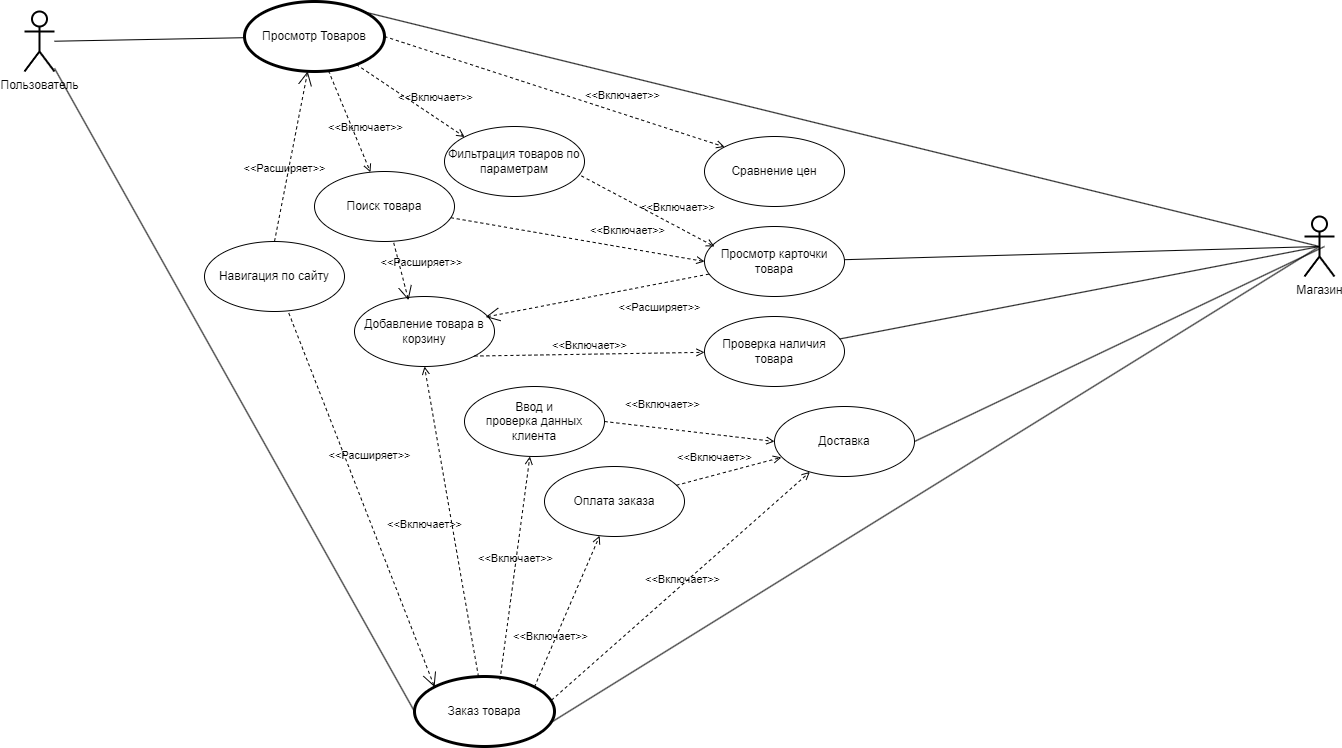

The diagram above was exported from draw.io. Its source (the exported page's mxGraphModel, read from the mxfile embedded in the PNG):
<mxGraphModel dx="1668" dy="974" grid="1" gridSize="10" guides="1" tooltips="1" connect="1" arrows="1" fold="1" page="1" pageScale="1" pageWidth="827" pageHeight="1169" math="0" shadow="0">
  <root>
    <mxCell id="0" />
    <mxCell id="1" parent="0" />
    <mxCell id="NHqDKql3T2KAeo5rcSz0-8" style="rounded=0;orthogonalLoop=1;jettySize=auto;html=1;endArrow=none;endFill=0;" parent="1" source="NHqDKql3T2KAeo5rcSz0-6" edge="1" target="r6cvFmEh96wZIC5UqGEE-2">
      <mxGeometry relative="1" as="geometry">
        <mxPoint x="310" y="95" as="targetPoint" />
      </mxGeometry>
    </mxCell>
    <mxCell id="NHqDKql3T2KAeo5rcSz0-21" style="rounded=0;orthogonalLoop=1;jettySize=auto;html=1;endArrow=none;endFill=0;entryX=0;entryY=0.5;entryDx=0;entryDy=0;" parent="1" source="NHqDKql3T2KAeo5rcSz0-6" target="NHqDKql3T2KAeo5rcSz0-18" edge="1">
      <mxGeometry relative="1" as="geometry" />
    </mxCell>
    <mxCell id="NHqDKql3T2KAeo5rcSz0-6" value="Пользователь" style="shape=umlActor;verticalLabelPosition=bottom;verticalAlign=top;html=1;strokeWidth=2;" parent="1" vertex="1">
      <mxGeometry x="60" y="65" width="30" height="60" as="geometry" />
    </mxCell>
    <mxCell id="NHqDKql3T2KAeo5rcSz0-12" value="Добавление товара в корзину" style="ellipse;whiteSpace=wrap;html=1;" parent="1" vertex="1">
      <mxGeometry x="390" y="350" width="140" height="70" as="geometry" />
    </mxCell>
    <mxCell id="NHqDKql3T2KAeo5rcSz0-13" value="Проверка наличия товара" style="ellipse;whiteSpace=wrap;html=1;" parent="1" vertex="1">
      <mxGeometry x="740" y="370" width="140" height="70" as="geometry" />
    </mxCell>
    <mxCell id="r6cvFmEh96wZIC5UqGEE-22" style="rounded=0;orthogonalLoop=1;jettySize=auto;html=1;entryX=0.5;entryY=0.5;entryDx=0;entryDy=0;entryPerimeter=0;endArrow=none;endFill=0;" edge="1" parent="1" target="r6cvFmEh96wZIC5UqGEE-3">
      <mxGeometry relative="1" as="geometry">
        <mxPoint x="580" y="780" as="sourcePoint" />
      </mxGeometry>
    </mxCell>
    <mxCell id="NHqDKql3T2KAeo5rcSz0-18" value="Заказ товара" style="ellipse;whiteSpace=wrap;html=1;strokeWidth=3;" parent="1" vertex="1">
      <mxGeometry x="450" y="730" width="140" height="70" as="geometry" />
    </mxCell>
    <mxCell id="NHqDKql3T2KAeo5rcSz0-19" value="Доставка" style="ellipse;whiteSpace=wrap;html=1;" parent="1" vertex="1">
      <mxGeometry x="810" y="460" width="140" height="70" as="geometry" />
    </mxCell>
    <mxCell id="NHqDKql3T2KAeo5rcSz0-20" value="Ввод и &lt;br&gt;проверка данных клиента" style="ellipse;whiteSpace=wrap;html=1;" parent="1" vertex="1">
      <mxGeometry x="500" y="440" width="140" height="70" as="geometry" />
    </mxCell>
    <mxCell id="NHqDKql3T2KAeo5rcSz0-28" value="&amp;lt;&amp;lt;Включает&amp;gt;&amp;gt;" style="edgeStyle=none;html=1;endArrow=open;verticalAlign=bottom;dashed=1;labelBackgroundColor=none;rounded=0;exitX=1;exitY=1;exitDx=0;exitDy=0;" parent="1" source="NHqDKql3T2KAeo5rcSz0-12" target="NHqDKql3T2KAeo5rcSz0-13" edge="1">
      <mxGeometry width="160" relative="1" as="geometry">
        <mxPoint x="391" y="197" as="sourcePoint" />
        <mxPoint x="469" y="274" as="targetPoint" />
      </mxGeometry>
    </mxCell>
    <mxCell id="NHqDKql3T2KAeo5rcSz0-29" value="&amp;lt;&amp;lt;Включает&amp;gt;&amp;gt;" style="edgeStyle=none;html=1;endArrow=open;verticalAlign=bottom;dashed=1;labelBackgroundColor=none;rounded=0;entryX=0.5;entryY=1;entryDx=0;entryDy=0;" parent="1" source="NHqDKql3T2KAeo5rcSz0-18" target="NHqDKql3T2KAeo5rcSz0-12" edge="1">
      <mxGeometry x="-0.0467" y="30" width="160" relative="1" as="geometry">
        <mxPoint x="321" y="363" as="sourcePoint" />
        <mxPoint x="439" y="447" as="targetPoint" />
        <mxPoint x="1" as="offset" />
      </mxGeometry>
    </mxCell>
    <mxCell id="NHqDKql3T2KAeo5rcSz0-30" value="&amp;lt;&amp;lt;Включает&amp;gt;&amp;gt;" style="edgeStyle=none;html=1;endArrow=open;verticalAlign=bottom;dashed=1;labelBackgroundColor=none;rounded=0;exitX=0.611;exitY=0.044;exitDx=0;exitDy=0;exitPerimeter=0;" parent="1" source="NHqDKql3T2KAeo5rcSz0-18" target="NHqDKql3T2KAeo5rcSz0-20" edge="1">
      <mxGeometry width="160" relative="1" as="geometry">
        <mxPoint x="294" y="369" as="sourcePoint" />
        <mxPoint x="346" y="501" as="targetPoint" />
      </mxGeometry>
    </mxCell>
    <mxCell id="NHqDKql3T2KAeo5rcSz0-31" value="&amp;lt;&amp;lt;Включает&amp;gt;&amp;gt;" style="edgeStyle=none;html=1;endArrow=open;verticalAlign=bottom;dashed=1;labelBackgroundColor=none;rounded=0;exitX=0.978;exitY=0.339;exitDx=0;exitDy=0;exitPerimeter=0;" parent="1" source="NHqDKql3T2KAeo5rcSz0-18" target="NHqDKql3T2KAeo5rcSz0-19" edge="1">
      <mxGeometry x="0.0049" y="-4" width="160" relative="1" as="geometry">
        <mxPoint x="291" y="370" as="sourcePoint" />
        <mxPoint x="343" y="525" as="targetPoint" />
        <mxPoint x="-1" as="offset" />
      </mxGeometry>
    </mxCell>
    <mxCell id="NHqDKql3T2KAeo5rcSz0-36" value="Оплата заказа" style="ellipse;whiteSpace=wrap;html=1;" parent="1" vertex="1">
      <mxGeometry x="580" y="520" width="140" height="70" as="geometry" />
    </mxCell>
    <mxCell id="NHqDKql3T2KAeo5rcSz0-37" value="&amp;lt;&amp;lt;Включает&amp;gt;&amp;gt;" style="edgeStyle=none;html=1;endArrow=open;verticalAlign=bottom;dashed=1;labelBackgroundColor=none;rounded=0;exitX=1;exitY=0;exitDx=0;exitDy=0;" parent="1" source="NHqDKql3T2KAeo5rcSz0-18" target="NHqDKql3T2KAeo5rcSz0-36" edge="1">
      <mxGeometry x="-0.451" y="2" width="160" relative="1" as="geometry">
        <mxPoint x="257" y="362" as="sourcePoint" />
        <mxPoint x="289" y="460" as="targetPoint" />
        <mxPoint as="offset" />
      </mxGeometry>
    </mxCell>
    <mxCell id="NHqDKql3T2KAeo5rcSz0-38" value="&amp;lt;&amp;lt;Включает&amp;gt;&amp;gt;" style="edgeStyle=none;html=1;endArrow=open;verticalAlign=bottom;dashed=1;labelBackgroundColor=none;rounded=0;entryX=0.049;entryY=0.727;entryDx=0;entryDy=0;entryPerimeter=0;" parent="1" source="NHqDKql3T2KAeo5rcSz0-36" target="NHqDKql3T2KAeo5rcSz0-19" edge="1">
      <mxGeometry x="-0.2354" y="8" width="160" relative="1" as="geometry">
        <mxPoint x="301" y="342" as="sourcePoint" />
        <mxPoint x="504" y="515" as="targetPoint" />
        <mxPoint as="offset" />
      </mxGeometry>
    </mxCell>
    <mxCell id="NHqDKql3T2KAeo5rcSz0-39" value="&amp;lt;&amp;lt;Включает&amp;gt;&amp;gt;" style="edgeStyle=none;html=1;endArrow=open;verticalAlign=bottom;dashed=1;labelBackgroundColor=none;rounded=0;exitX=1;exitY=0.5;exitDx=0;exitDy=0;entryX=0;entryY=0.5;entryDx=0;entryDy=0;" parent="1" source="NHqDKql3T2KAeo5rcSz0-20" target="NHqDKql3T2KAeo5rcSz0-19" edge="1">
      <mxGeometry x="-0.3406" y="16" width="160" relative="1" as="geometry">
        <mxPoint x="374" y="497" as="sourcePoint" />
        <mxPoint x="475" y="550" as="targetPoint" />
        <mxPoint y="1" as="offset" />
      </mxGeometry>
    </mxCell>
    <mxCell id="NHqDKql3T2KAeo5rcSz0-43" value="&amp;lt;&amp;lt;Расширяет&amp;gt;&amp;gt;" style="edgeStyle=none;html=1;startArrow=open;endArrow=none;startSize=12;verticalAlign=bottom;dashed=1;labelBackgroundColor=none;rounded=0;exitX=0.386;exitY=0.053;exitDx=0;exitDy=0;exitPerimeter=0;" parent="1" source="NHqDKql3T2KAeo5rcSz0-12" edge="1" target="r6cvFmEh96wZIC5UqGEE-10">
      <mxGeometry x="-0.1545" y="-20" width="160" relative="1" as="geometry">
        <mxPoint x="480" y="361" as="sourcePoint" />
        <mxPoint x="520" y="300" as="targetPoint" />
        <mxPoint y="1" as="offset" />
      </mxGeometry>
    </mxCell>
    <mxCell id="NHqDKql3T2KAeo5rcSz0-45" value="&amp;lt;&amp;lt;Расширяет&amp;gt;&amp;gt;" style="edgeStyle=none;html=1;startArrow=open;endArrow=none;startSize=12;verticalAlign=bottom;dashed=1;labelBackgroundColor=none;rounded=0;exitX=0.937;exitY=0.293;exitDx=0;exitDy=0;exitPerimeter=0;" parent="1" source="NHqDKql3T2KAeo5rcSz0-12" edge="1" target="r6cvFmEh96wZIC5UqGEE-8">
      <mxGeometry x="0.5" y="-32" width="160" relative="1" as="geometry">
        <mxPoint x="530" y="380" as="sourcePoint" />
        <mxPoint x="724.3197795977253" y="326.21151253419976" as="targetPoint" />
        <mxPoint as="offset" />
      </mxGeometry>
    </mxCell>
    <mxCell id="r6cvFmEh96wZIC5UqGEE-2" value="Просмотр Товаров" style="ellipse;whiteSpace=wrap;html=1;strokeWidth=3;" vertex="1" parent="1">
      <mxGeometry x="280" y="55" width="140" height="70" as="geometry" />
    </mxCell>
    <mxCell id="r6cvFmEh96wZIC5UqGEE-3" value="Магазин" style="shape=umlActor;verticalLabelPosition=bottom;verticalAlign=top;html=1;strokeWidth=2;" vertex="1" parent="1">
      <mxGeometry x="1340" y="270" width="30" height="60" as="geometry" />
    </mxCell>
    <mxCell id="r6cvFmEh96wZIC5UqGEE-4" value="Сравнение цен" style="ellipse;whiteSpace=wrap;html=1;" vertex="1" parent="1">
      <mxGeometry x="740" y="190" width="140" height="70" as="geometry" />
    </mxCell>
    <mxCell id="r6cvFmEh96wZIC5UqGEE-5" value="Фильтрация товаров по параметрам" style="ellipse;whiteSpace=wrap;html=1;" vertex="1" parent="1">
      <mxGeometry x="480" y="180" width="140" height="70" as="geometry" />
    </mxCell>
    <mxCell id="r6cvFmEh96wZIC5UqGEE-6" value="&amp;lt;&amp;lt;Включает&amp;gt;&amp;gt;" style="edgeStyle=none;html=1;endArrow=open;verticalAlign=bottom;dashed=1;labelBackgroundColor=none;rounded=0;entryX=0;entryY=0;entryDx=0;entryDy=0;" edge="1" parent="1" source="r6cvFmEh96wZIC5UqGEE-2" target="r6cvFmEh96wZIC5UqGEE-5">
      <mxGeometry x="0.3791" y="9" width="160" relative="1" as="geometry">
        <mxPoint x="301" y="342" as="sourcePoint" />
        <mxPoint x="469" y="388" as="targetPoint" />
        <mxPoint as="offset" />
      </mxGeometry>
    </mxCell>
    <mxCell id="r6cvFmEh96wZIC5UqGEE-7" value="&amp;lt;&amp;lt;Включает&amp;gt;&amp;gt;" style="edgeStyle=none;html=1;endArrow=open;verticalAlign=bottom;dashed=1;labelBackgroundColor=none;rounded=0;entryX=0;entryY=0;entryDx=0;entryDy=0;exitX=1;exitY=0.5;exitDx=0;exitDy=0;" edge="1" parent="1" source="r6cvFmEh96wZIC5UqGEE-2" target="r6cvFmEh96wZIC5UqGEE-4">
      <mxGeometry x="0.3791" y="9" width="160" relative="1" as="geometry">
        <mxPoint x="467" y="128" as="sourcePoint" />
        <mxPoint x="580" y="201" as="targetPoint" />
        <mxPoint as="offset" />
      </mxGeometry>
    </mxCell>
    <mxCell id="r6cvFmEh96wZIC5UqGEE-8" value="Просмотр карточки товара" style="ellipse;whiteSpace=wrap;html=1;" vertex="1" parent="1">
      <mxGeometry x="740" y="280" width="140" height="70" as="geometry" />
    </mxCell>
    <mxCell id="r6cvFmEh96wZIC5UqGEE-9" value="&amp;lt;&amp;lt;Включает&amp;gt;&amp;gt;" style="edgeStyle=none;html=1;endArrow=open;verticalAlign=bottom;dashed=1;labelBackgroundColor=none;rounded=0;entryX=0.071;entryY=0.286;entryDx=0;entryDy=0;entryPerimeter=0;exitX=0.978;exitY=0.706;exitDx=0;exitDy=0;exitPerimeter=0;" edge="1" parent="1" source="r6cvFmEh96wZIC5UqGEE-5" target="r6cvFmEh96wZIC5UqGEE-8">
      <mxGeometry x="0.3791" y="9" width="160" relative="1" as="geometry">
        <mxPoint x="469" y="127" as="sourcePoint" />
        <mxPoint x="560" y="181" as="targetPoint" />
        <mxPoint as="offset" />
      </mxGeometry>
    </mxCell>
    <mxCell id="r6cvFmEh96wZIC5UqGEE-10" value="Поиск товара" style="ellipse;whiteSpace=wrap;html=1;" vertex="1" parent="1">
      <mxGeometry x="350" y="225" width="140" height="70" as="geometry" />
    </mxCell>
    <mxCell id="r6cvFmEh96wZIC5UqGEE-11" value="&amp;lt;&amp;lt;Включает&amp;gt;&amp;gt;" style="edgeStyle=none;html=1;endArrow=open;verticalAlign=bottom;dashed=1;labelBackgroundColor=none;rounded=0;entryX=0;entryY=0.5;entryDx=0;entryDy=0;" edge="1" parent="1" source="r6cvFmEh96wZIC5UqGEE-10" target="r6cvFmEh96wZIC5UqGEE-8">
      <mxGeometry x="0.3791" y="9" width="160" relative="1" as="geometry">
        <mxPoint x="677" y="219" as="sourcePoint" />
        <mxPoint x="760" y="250" as="targetPoint" />
        <mxPoint as="offset" />
      </mxGeometry>
    </mxCell>
    <mxCell id="r6cvFmEh96wZIC5UqGEE-12" value="&amp;lt;&amp;lt;Включает&amp;gt;&amp;gt;" style="edgeStyle=none;html=1;endArrow=open;verticalAlign=bottom;dashed=1;labelBackgroundColor=none;rounded=0;" edge="1" parent="1" source="r6cvFmEh96wZIC5UqGEE-2" target="r6cvFmEh96wZIC5UqGEE-10">
      <mxGeometry x="0.3791" y="9" width="160" relative="1" as="geometry">
        <mxPoint x="549" y="250" as="sourcePoint" />
        <mxPoint x="750" y="265" as="targetPoint" />
        <mxPoint as="offset" />
      </mxGeometry>
    </mxCell>
    <mxCell id="r6cvFmEh96wZIC5UqGEE-13" value="Навигация по сайту" style="ellipse;whiteSpace=wrap;html=1;" vertex="1" parent="1">
      <mxGeometry x="240" y="295" width="140" height="70" as="geometry" />
    </mxCell>
    <mxCell id="r6cvFmEh96wZIC5UqGEE-14" value="&amp;lt;&amp;lt;Расширяет&amp;gt;&amp;gt;" style="edgeStyle=none;html=1;startArrow=open;endArrow=none;startSize=12;verticalAlign=bottom;dashed=1;labelBackgroundColor=none;rounded=0;entryX=0.5;entryY=0;entryDx=0;entryDy=0;" edge="1" parent="1" source="r6cvFmEh96wZIC5UqGEE-2" target="r6cvFmEh96wZIC5UqGEE-13">
      <mxGeometry x="0.2419" y="-3" width="160" relative="1" as="geometry">
        <mxPoint x="519" y="370" as="sourcePoint" />
        <mxPoint x="491" y="280" as="targetPoint" />
        <mxPoint y="1" as="offset" />
      </mxGeometry>
    </mxCell>
    <mxCell id="r6cvFmEh96wZIC5UqGEE-15" value="&amp;lt;&amp;lt;Расширяет&amp;gt;&amp;gt;" style="edgeStyle=none;html=1;startArrow=open;endArrow=none;startSize=12;verticalAlign=bottom;dashed=1;labelBackgroundColor=none;rounded=0;exitX=0;exitY=0;exitDx=0;exitDy=0;" edge="1" parent="1" source="NHqDKql3T2KAeo5rcSz0-18" target="r6cvFmEh96wZIC5UqGEE-13">
      <mxGeometry x="0.1429" y="-20" width="160" relative="1" as="geometry">
        <mxPoint x="370" y="260" as="sourcePoint" />
        <mxPoint x="240" y="220" as="targetPoint" />
        <mxPoint as="offset" />
      </mxGeometry>
    </mxCell>
    <mxCell id="r6cvFmEh96wZIC5UqGEE-17" style="rounded=0;orthogonalLoop=1;jettySize=auto;html=1;endArrow=none;endFill=0;exitX=0.5;exitY=0.5;exitDx=0;exitDy=0;exitPerimeter=0;" edge="1" parent="1" source="r6cvFmEh96wZIC5UqGEE-3" target="NHqDKql3T2KAeo5rcSz0-13">
      <mxGeometry relative="1" as="geometry">
        <mxPoint x="100" y="126" as="sourcePoint" />
        <mxPoint x="217" y="292" as="targetPoint" />
      </mxGeometry>
    </mxCell>
    <mxCell id="r6cvFmEh96wZIC5UqGEE-18" style="rounded=0;orthogonalLoop=1;jettySize=auto;html=1;endArrow=none;endFill=0;exitX=0.5;exitY=0.5;exitDx=0;exitDy=0;exitPerimeter=0;" edge="1" parent="1" source="r6cvFmEh96wZIC5UqGEE-3" target="r6cvFmEh96wZIC5UqGEE-8">
      <mxGeometry relative="1" as="geometry">
        <mxPoint x="1035" y="450" as="sourcePoint" />
        <mxPoint x="786" y="494" as="targetPoint" />
      </mxGeometry>
    </mxCell>
    <mxCell id="r6cvFmEh96wZIC5UqGEE-21" style="rounded=0;orthogonalLoop=1;jettySize=auto;html=1;endArrow=none;endFill=0;exitX=0.5;exitY=0.5;exitDx=0;exitDy=0;exitPerimeter=0;entryX=1;entryY=0;entryDx=0;entryDy=0;" edge="1" parent="1" source="r6cvFmEh96wZIC5UqGEE-3" target="r6cvFmEh96wZIC5UqGEE-2">
      <mxGeometry relative="1" as="geometry">
        <mxPoint x="1245" y="120" as="sourcePoint" />
        <mxPoint x="878" y="245" as="targetPoint" />
      </mxGeometry>
    </mxCell>
    <mxCell id="r6cvFmEh96wZIC5UqGEE-24" style="rounded=0;orthogonalLoop=1;jettySize=auto;html=1;entryX=0.667;entryY=0.5;entryDx=0;entryDy=0;entryPerimeter=0;endArrow=none;endFill=0;exitX=1;exitY=0.5;exitDx=0;exitDy=0;" edge="1" parent="1" source="NHqDKql3T2KAeo5rcSz0-19" target="r6cvFmEh96wZIC5UqGEE-3">
      <mxGeometry relative="1" as="geometry">
        <mxPoint x="590" y="790" as="sourcePoint" />
        <mxPoint x="1365" y="310" as="targetPoint" />
      </mxGeometry>
    </mxCell>
  </root>
</mxGraphModel>